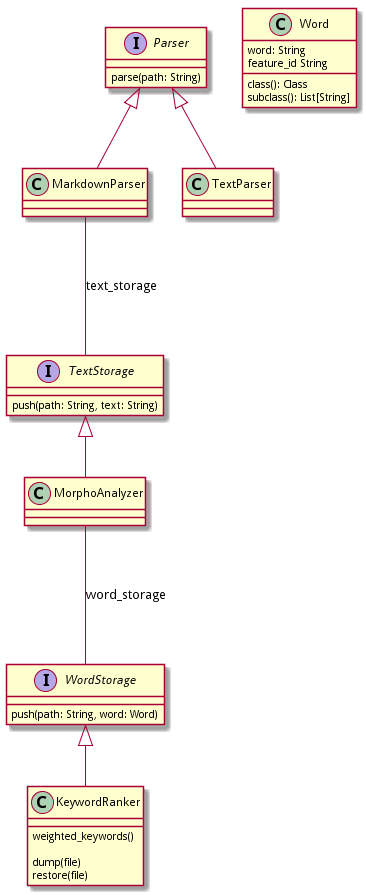

The diagram above was rendered by PlantUML. Its source (embedded in the PNG):
@startuml
interface Parser {
  parse(path: String)
}
class MarkdownParser
class TextParser 
Parser <|-- MarkdownParser
Parser <|-- TextParser
interface TextStorage {
  push(path: String, text: String)
}
interface WordStorage {
  push(path: String, word: Word)
}
MarkdownParser --- TextStorage : text_storage
class MorphoAnalyzer
TextStorage <|-- MorphoAnalyzer
MorphoAnalyzer --- WordStorage : word_storage
class KeywordRanker {
  weighted_keywords()

  dump(file)
  restore(file)
}
class Word {
  word: String
  feature_id String
  class(): Class
  subclass(): List[String]
}
WordStorage <|-- KeywordRanker
@enduml